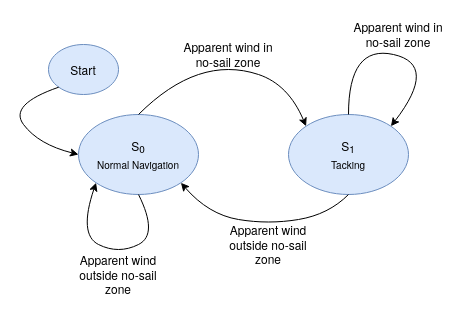

The diagram above was exported from draw.io. Its source (the exported page's mxGraphModel, read from the mxfile embedded in the PNG):
<mxGraphModel dx="942" dy="536" grid="1" gridSize="10" guides="1" tooltips="1" connect="1" arrows="1" fold="1" page="1" pageScale="1" pageWidth="850" pageHeight="1100" math="0" shadow="0">
  <root>
    <mxCell id="0" />
    <mxCell id="1" parent="0" />
    <mxCell id="zg5Lez3n9vCuHbNOiejr-3" value="&lt;div&gt;S&lt;sub&gt;0&lt;/sub&gt;&lt;/div&gt;&lt;div&gt;&lt;sub&gt;Normal Navigation&lt;br&gt;&lt;/sub&gt;&lt;/div&gt;" style="ellipse;whiteSpace=wrap;html=1;fillColor=#dae8fc;strokeColor=#6c8ebf;" parent="1" vertex="1">
      <mxGeometry x="270" y="220" width="120" height="80" as="geometry" />
    </mxCell>
    <mxCell id="zg5Lez3n9vCuHbNOiejr-4" value="&lt;div&gt;S&lt;sub&gt;1&lt;/sub&gt;&lt;/div&gt;&lt;div&gt;&lt;sub&gt;Tacking&lt;br&gt;&lt;/sub&gt;&lt;/div&gt;" style="ellipse;whiteSpace=wrap;html=1;fillColor=#dae8fc;strokeColor=#6c8ebf;" parent="1" vertex="1">
      <mxGeometry x="480" y="220" width="120" height="80" as="geometry" />
    </mxCell>
    <mxCell id="zg5Lez3n9vCuHbNOiejr-8" value="" style="curved=1;endArrow=classic;html=1;rounded=0;exitX=0.5;exitY=0;exitDx=0;exitDy=0;entryX=0;entryY=0;entryDx=0;entryDy=0;" parent="1" source="zg5Lez3n9vCuHbNOiejr-3" target="zg5Lez3n9vCuHbNOiejr-4" edge="1">
      <mxGeometry width="50" height="50" relative="1" as="geometry">
        <mxPoint x="440" y="550" as="sourcePoint" />
        <mxPoint x="720" y="390" as="targetPoint" />
        <Array as="points">
          <mxPoint x="360" y="190" />
          <mxPoint x="420" y="170" />
          <mxPoint x="480" y="190" />
        </Array>
      </mxGeometry>
    </mxCell>
    <mxCell id="zg5Lez3n9vCuHbNOiejr-9" value="" style="curved=1;endArrow=classic;html=1;rounded=0;exitX=0.5;exitY=1;exitDx=0;exitDy=0;entryX=1;entryY=1;entryDx=0;entryDy=0;" parent="1" source="zg5Lez3n9vCuHbNOiejr-4" target="zg5Lez3n9vCuHbNOiejr-3" edge="1">
      <mxGeometry width="50" height="50" relative="1" as="geometry">
        <mxPoint x="340" y="230" as="sourcePoint" />
        <mxPoint x="517.5735931288073" y="241.7157287525381" as="targetPoint" />
        <Array as="points">
          <mxPoint x="520" y="320" />
          <mxPoint x="460" y="330" />
          <mxPoint x="400" y="320" />
        </Array>
      </mxGeometry>
    </mxCell>
    <mxCell id="zg5Lez3n9vCuHbNOiejr-10" value="" style="curved=1;endArrow=classic;html=1;rounded=0;exitX=0.5;exitY=1;exitDx=0;exitDy=0;entryX=0;entryY=1;entryDx=0;entryDy=0;" parent="1" source="zg5Lez3n9vCuHbNOiejr-3" target="zg5Lez3n9vCuHbNOiejr-3" edge="1">
      <mxGeometry width="50" height="50" relative="1" as="geometry">
        <mxPoint x="580" y="430" as="sourcePoint" />
        <mxPoint x="530" y="480" as="targetPoint" />
        <Array as="points">
          <mxPoint x="350" y="340" />
          <mxPoint x="310" y="360" />
          <mxPoint x="270" y="340" />
        </Array>
      </mxGeometry>
    </mxCell>
    <mxCell id="zg5Lez3n9vCuHbNOiejr-11" value="" style="curved=1;endArrow=classic;html=1;rounded=0;exitX=0.5;exitY=0;exitDx=0;exitDy=0;entryX=1;entryY=0;entryDx=0;entryDy=0;" parent="1" source="zg5Lez3n9vCuHbNOiejr-4" target="zg5Lez3n9vCuHbNOiejr-4" edge="1">
      <mxGeometry width="50" height="50" relative="1" as="geometry">
        <mxPoint x="530" y="480" as="sourcePoint" />
        <mxPoint x="580" y="430" as="targetPoint" />
        <Array as="points">
          <mxPoint x="540" y="150" />
          <mxPoint x="630" y="170" />
        </Array>
      </mxGeometry>
    </mxCell>
    <mxCell id="zg5Lez3n9vCuHbNOiejr-12" value="&lt;div&gt;Apparent wind in no-sail zone&lt;br&gt;&lt;/div&gt;" style="text;html=1;strokeColor=none;fillColor=none;align=center;verticalAlign=middle;whiteSpace=wrap;rounded=0;" parent="1" vertex="1">
      <mxGeometry x="370" y="150" width="100" height="20" as="geometry" />
    </mxCell>
    <mxCell id="zg5Lez3n9vCuHbNOiejr-13" value="&lt;div&gt;Apparent wind outside no-sail zone&lt;br&gt;&lt;/div&gt;" style="text;html=1;strokeColor=none;fillColor=none;align=center;verticalAlign=middle;whiteSpace=wrap;rounded=0;" parent="1" vertex="1">
      <mxGeometry x="410" y="340" width="100" height="20" as="geometry" />
    </mxCell>
    <mxCell id="zg5Lez3n9vCuHbNOiejr-14" value="&lt;div&gt;Apparent wind in no-sail zone&lt;br&gt;&lt;/div&gt;" style="text;html=1;strokeColor=none;fillColor=none;align=center;verticalAlign=middle;whiteSpace=wrap;rounded=0;" parent="1" vertex="1">
      <mxGeometry x="540" y="130" width="100" height="20" as="geometry" />
    </mxCell>
    <mxCell id="zg5Lez3n9vCuHbNOiejr-15" value="&lt;div&gt;Apparent wind outside no-sail zone&lt;br&gt;&lt;/div&gt;" style="text;html=1;strokeColor=none;fillColor=none;align=center;verticalAlign=middle;whiteSpace=wrap;rounded=0;" parent="1" vertex="1">
      <mxGeometry x="260" y="370" width="100" height="20" as="geometry" />
    </mxCell>
    <mxCell id="zg5Lez3n9vCuHbNOiejr-16" value="&lt;div&gt;Start&lt;/div&gt;" style="ellipse;whiteSpace=wrap;html=1;fillColor=#dae8fc;strokeColor=#6c8ebf;" parent="1" vertex="1">
      <mxGeometry x="240" y="150" width="70" height="50" as="geometry" />
    </mxCell>
    <mxCell id="zg5Lez3n9vCuHbNOiejr-17" value="" style="curved=1;endArrow=classic;html=1;rounded=0;exitX=0;exitY=1;exitDx=0;exitDy=0;entryX=0;entryY=0.5;entryDx=0;entryDy=0;" parent="1" source="zg5Lez3n9vCuHbNOiejr-16" target="zg5Lez3n9vCuHbNOiejr-3" edge="1">
      <mxGeometry width="50" height="50" relative="1" as="geometry">
        <mxPoint x="400" y="420" as="sourcePoint" />
        <mxPoint x="450" y="370" as="targetPoint" />
        <Array as="points">
          <mxPoint x="200" y="210" />
          <mxPoint x="230" y="250" />
        </Array>
      </mxGeometry>
    </mxCell>
  </root>
</mxGraphModel>